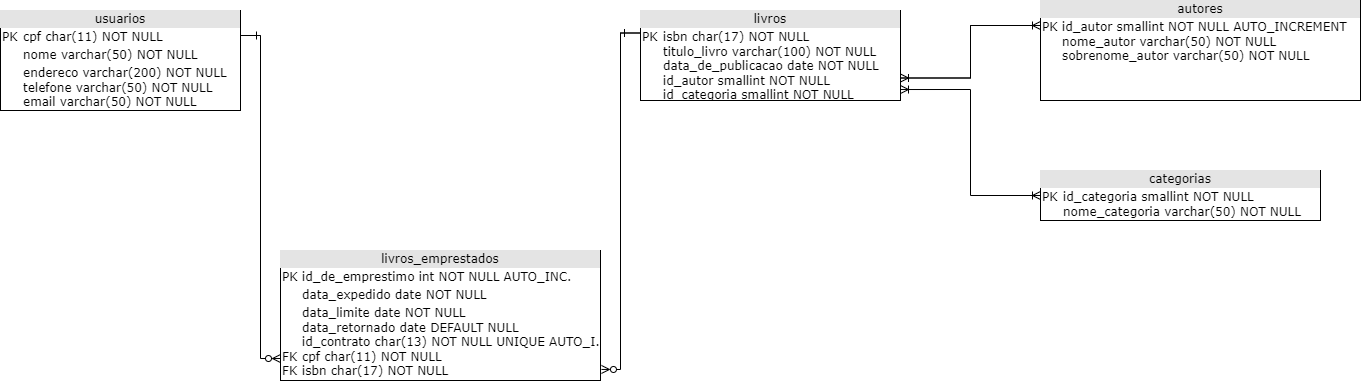

The diagram above was exported from draw.io. Its source (the exported page's mxGraphModel, read from the mxfile embedded in the PNG):
<mxGraphModel dx="862" dy="486" grid="1" gridSize="10" guides="1" tooltips="1" connect="1" arrows="1" fold="1" page="1" pageScale="1" pageWidth="1100" pageHeight="850" background="none" math="0" shadow="0">
  <root>
    <mxCell id="0" />
    <mxCell id="1" parent="0" />
    <mxCell id="-8zhsmsFj-k_BuNvhFlb-14" style="edgeStyle=orthogonalEdgeStyle;rounded=0;orthogonalLoop=1;jettySize=auto;html=1;exitX=1;exitY=0.25;exitDx=0;exitDy=0;entryX=0;entryY=0.831;entryDx=0;entryDy=0;entryPerimeter=0;endArrow=ERzeroToMany;endFill=0;" parent="1" source="2ed32ef02a7f4228-1" target="2ed32ef02a7f4228-5" edge="1">
      <mxGeometry relative="1" as="geometry" />
    </mxCell>
    <mxCell id="-8zhsmsFj-k_BuNvhFlb-20" style="edgeStyle=orthogonalEdgeStyle;rounded=0;orthogonalLoop=1;jettySize=auto;html=1;exitX=1;exitY=0.25;exitDx=0;exitDy=0;endArrow=ERone;endFill=0;" parent="1" source="2ed32ef02a7f4228-1" edge="1">
      <mxGeometry relative="1" as="geometry">
        <mxPoint x="300" y="65" as="targetPoint" />
      </mxGeometry>
    </mxCell>
    <mxCell id="2ed32ef02a7f4228-1" value="&lt;div style=&quot;text-align: center; box-sizing: border-box; width: 100%; background: rgb(228, 228, 228); padding: 2px;&quot;&gt;usuarios&lt;/div&gt;&lt;table style=&quot;width:100%;font-size:1em;&quot; cellpadding=&quot;2&quot; cellspacing=&quot;0&quot;&gt;&lt;tbody&gt;&lt;tr&gt;&lt;td&gt;PK&lt;/td&gt;&lt;td&gt;cpf char(11) NOT NULL&lt;/td&gt;&lt;/tr&gt;&lt;tr&gt;&lt;td&gt;&lt;br&gt;&lt;/td&gt;&lt;td&gt;nome varchar(50) NOT NULL&lt;br&gt;&lt;/td&gt;&lt;/tr&gt;&lt;tr&gt;&lt;td&gt;&lt;/td&gt;&lt;td&gt;endereco varchar(200) NOT NULL&lt;br&gt;telefone varchar(50) NOT NULL&lt;br&gt;email varchar(50) NOT NULL&lt;br&gt;&lt;br&gt;&lt;br&gt;&lt;/td&gt;&lt;/tr&gt;&lt;/tbody&gt;&lt;/table&gt;" style="verticalAlign=top;align=left;overflow=fill;html=1;rounded=0;shadow=0;comic=0;labelBackgroundColor=none;strokeWidth=1;fontFamily=Verdana;fontSize=12" parent="1" vertex="1">
      <mxGeometry x="40" y="40" width="240" height="100" as="geometry" />
    </mxCell>
    <mxCell id="2ed32ef02a7f4228-5" value="&lt;div style=&quot;text-align: center; box-sizing: border-box; width: 100%; background: rgb(228, 228, 228); padding: 2px;&quot;&gt;livros_emprestados&lt;/div&gt;&lt;table style=&quot;width:100%;font-size:1em;&quot; cellpadding=&quot;2&quot; cellspacing=&quot;0&quot;&gt;&lt;tbody&gt;&lt;tr&gt;&lt;td&gt;PK&lt;/td&gt;&lt;td&gt;id_de_emprestimo int NOT NULL AUTO_INC.&lt;/td&gt;&lt;/tr&gt;&lt;tr&gt;&lt;td&gt;&lt;br&gt;&lt;/td&gt;&lt;td&gt;data_expedido date NOT NULL&lt;/td&gt;&lt;/tr&gt;&lt;tr&gt;&lt;td&gt;&lt;br&gt;&lt;br&gt;&lt;br&gt;FK&lt;br&gt;FK&lt;/td&gt;&lt;td&gt;data_limite date NOT NULL&lt;br&gt;data_retornado date DEFAULT NULL&lt;br&gt;id_contrato char(13) NOT NULL UNIQUE AUTO_I.&lt;br&gt;cpf char(11) NOT NULL&lt;br&gt;isbn char(17) NOT NULL&lt;/td&gt;&lt;/tr&gt;&lt;/tbody&gt;&lt;/table&gt;" style="verticalAlign=top;align=left;overflow=fill;html=1;rounded=0;shadow=0;comic=0;labelBackgroundColor=none;strokeWidth=1;fontFamily=Verdana;fontSize=12" parent="1" vertex="1">
      <mxGeometry x="320" y="280" width="320" height="130" as="geometry" />
    </mxCell>
    <mxCell id="-8zhsmsFj-k_BuNvhFlb-13" style="edgeStyle=orthogonalEdgeStyle;rounded=0;orthogonalLoop=1;jettySize=auto;html=1;exitX=0;exitY=0.25;exitDx=0;exitDy=0;entryX=1.003;entryY=0.915;entryDx=0;entryDy=0;entryPerimeter=0;endArrow=ERzeroToMany;endFill=0;" parent="1" source="-8zhsmsFj-k_BuNvhFlb-12" target="2ed32ef02a7f4228-5" edge="1">
      <mxGeometry relative="1" as="geometry" />
    </mxCell>
    <mxCell id="-8zhsmsFj-k_BuNvhFlb-21" style="edgeStyle=orthogonalEdgeStyle;rounded=0;orthogonalLoop=1;jettySize=auto;html=1;exitX=0;exitY=0.25;exitDx=0;exitDy=0;endArrow=ERone;endFill=0;" parent="1" source="-8zhsmsFj-k_BuNvhFlb-12" edge="1">
      <mxGeometry relative="1" as="geometry">
        <mxPoint x="660" y="63" as="targetPoint" />
      </mxGeometry>
    </mxCell>
    <mxCell id="-8zhsmsFj-k_BuNvhFlb-27" style="edgeStyle=orthogonalEdgeStyle;rounded=0;orthogonalLoop=1;jettySize=auto;html=1;exitX=1;exitY=0.75;exitDx=0;exitDy=0;entryX=0;entryY=0.25;entryDx=0;entryDy=0;endArrow=ERoneToMany;endFill=0;" parent="1" source="-8zhsmsFj-k_BuNvhFlb-12" target="-8zhsmsFj-k_BuNvhFlb-15" edge="1">
      <mxGeometry relative="1" as="geometry" />
    </mxCell>
    <mxCell id="-8zhsmsFj-k_BuNvhFlb-12" value="&lt;div style=&quot;text-align: center; box-sizing: border-box; width: 100%; background: rgb(228, 228, 228); padding: 2px;&quot;&gt;livros&lt;/div&gt;&lt;table style=&quot;width:100%;font-size:1em;&quot; cellpadding=&quot;2&quot; cellspacing=&quot;0&quot;&gt;&lt;tbody&gt;&lt;tr&gt;&lt;td&gt;PK&lt;br&gt;&lt;br&gt;&lt;br&gt;&lt;br&gt;&lt;br&gt;&lt;br&gt;&lt;/td&gt;&lt;td&gt;isbn char(17) NOT NULL&lt;br&gt;titulo_livro varchar(100) NOT NULL&lt;br&gt;data_de_publicacao date NOT NULL&lt;br&gt;id_autor smallint NOT NULL&lt;br&gt;id_categoria smallint NOT NULL&lt;br&gt;&lt;br&gt;&lt;/td&gt;&lt;/tr&gt;&lt;tr&gt;&lt;td&gt;&lt;br&gt;&lt;/td&gt;&lt;td&gt;&lt;br&gt;&lt;/td&gt;&lt;/tr&gt;&lt;/tbody&gt;&lt;/table&gt;" style="verticalAlign=top;align=left;overflow=fill;html=1;rounded=0;shadow=0;comic=0;labelBackgroundColor=none;strokeWidth=1;fontFamily=Verdana;fontSize=12" parent="1" vertex="1">
      <mxGeometry x="680" y="40" width="260" height="90" as="geometry" />
    </mxCell>
    <mxCell id="-8zhsmsFj-k_BuNvhFlb-28" style="edgeStyle=orthogonalEdgeStyle;rounded=0;orthogonalLoop=1;jettySize=auto;html=1;exitX=0;exitY=0.25;exitDx=0;exitDy=0;entryX=1;entryY=0.75;entryDx=0;entryDy=0;endArrow=ERoneToMany;endFill=0;" parent="1" source="-8zhsmsFj-k_BuNvhFlb-15" target="-8zhsmsFj-k_BuNvhFlb-12" edge="1">
      <mxGeometry relative="1" as="geometry" />
    </mxCell>
    <mxCell id="-8zhsmsFj-k_BuNvhFlb-15" value="&lt;div style=&quot;text-align: center; box-sizing: border-box; width: 100%; background: rgb(228, 228, 228); padding: 2px;&quot;&gt;autores&lt;/div&gt;&lt;table style=&quot;width:100%;font-size:1em;&quot; cellpadding=&quot;2&quot; cellspacing=&quot;0&quot;&gt;&lt;tbody&gt;&lt;tr&gt;&lt;td&gt;PK&lt;br&gt;&lt;br&gt;&lt;br&gt;&lt;/td&gt;&lt;td&gt;id_autor smallint NOT NULL AUTO_INCREMENT&lt;br&gt;nome_autor varchar(50) NOT NULL&lt;br&gt;sobrenome_autor varchar(50) NOT NULL&lt;/td&gt;&lt;/tr&gt;&lt;/tbody&gt;&lt;/table&gt;" style="verticalAlign=top;align=left;overflow=fill;html=1;rounded=0;shadow=0;comic=0;labelBackgroundColor=none;strokeWidth=1;fontFamily=Verdana;fontSize=12" parent="1" vertex="1">
      <mxGeometry x="1080" y="30" width="320" height="100" as="geometry" />
    </mxCell>
    <mxCell id="-8zhsmsFj-k_BuNvhFlb-32" style="edgeStyle=orthogonalEdgeStyle;rounded=0;orthogonalLoop=1;jettySize=auto;html=1;exitX=0;exitY=0.5;exitDx=0;exitDy=0;entryX=1;entryY=0.878;entryDx=0;entryDy=0;entryPerimeter=0;endArrow=ERoneToMany;endFill=0;" parent="1" source="-8zhsmsFj-k_BuNvhFlb-16" target="-8zhsmsFj-k_BuNvhFlb-12" edge="1">
      <mxGeometry relative="1" as="geometry" />
    </mxCell>
    <mxCell id="-8zhsmsFj-k_BuNvhFlb-16" value="&lt;div style=&quot;text-align: center; box-sizing: border-box; width: 100%; background: rgb(228, 228, 228); padding: 2px;&quot;&gt;categorias&lt;/div&gt;&lt;table style=&quot;width:100%;font-size:1em;&quot; cellpadding=&quot;2&quot; cellspacing=&quot;0&quot;&gt;&lt;tbody&gt;&lt;tr&gt;&lt;td&gt;PK&lt;br&gt;&lt;br&gt;&lt;br&gt;&lt;/td&gt;&lt;td&gt;id_categoria smallint NOT NULL&lt;br&gt;nome_categoria varchar(50) NOT NULL&lt;br&gt;&lt;br&gt;&lt;/td&gt;&lt;/tr&gt;&lt;/tbody&gt;&lt;/table&gt;" style="verticalAlign=top;align=left;overflow=fill;html=1;rounded=0;shadow=0;comic=0;labelBackgroundColor=none;strokeWidth=1;fontFamily=Verdana;fontSize=12" parent="1" vertex="1">
      <mxGeometry x="1080" y="200" width="280" height="50" as="geometry" />
    </mxCell>
    <mxCell id="-8zhsmsFj-k_BuNvhFlb-34" value="" style="endArrow=ERoneToMany;html=1;rounded=0;entryX=0;entryY=0.5;entryDx=0;entryDy=0;endFill=0;" parent="1" target="-8zhsmsFj-k_BuNvhFlb-16" edge="1">
      <mxGeometry width="50" height="50" relative="1" as="geometry">
        <mxPoint x="1040" y="225" as="sourcePoint" />
        <mxPoint x="1080" y="230" as="targetPoint" />
      </mxGeometry>
    </mxCell>
  </root>
</mxGraphModel>